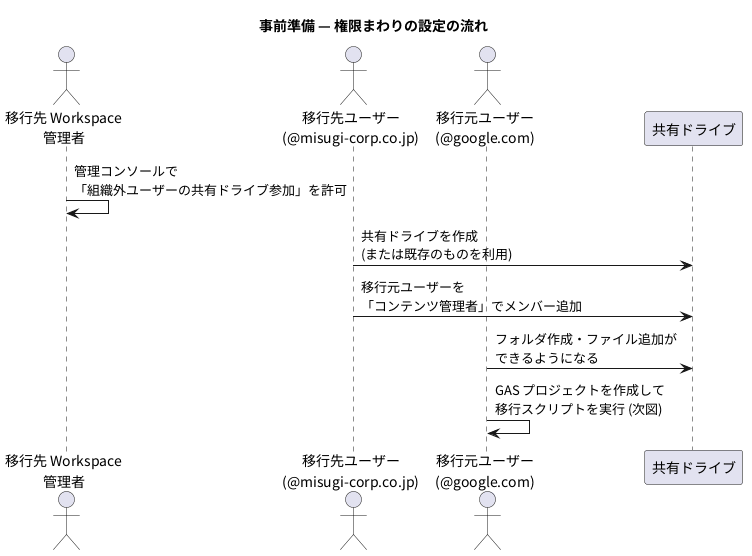

The diagram above was rendered by PlantUML. Its source (embedded in the PNG):
@startuml 03_permission_setup
skinparam defaultFontName "Noto Sans CJK JP"
skinparam shadowing false
title 事前準備 — 権限まわりの設定の流れ

actor "移行先 Workspace\n管理者" as admin
actor "移行先ユーザー\n(@misugi-corp.co.jp)" as dst
actor "移行元ユーザー\n(@google.com)" as src
participant "共有ドライブ" as sd

admin -> admin : 管理コンソールで\n「組織外ユーザーの共有ドライブ参加」を許可
dst -> sd : 共有ドライブを作成\n(または既存のものを利用)
dst -> sd : 移行元ユーザーを\n「コンテンツ管理者」でメンバー追加
src -> sd : フォルダ作成・ファイル追加が\nできるようになる
src -> src : GAS プロジェクトを作成して\n移行スクリプトを実行 (次図)
@enduml